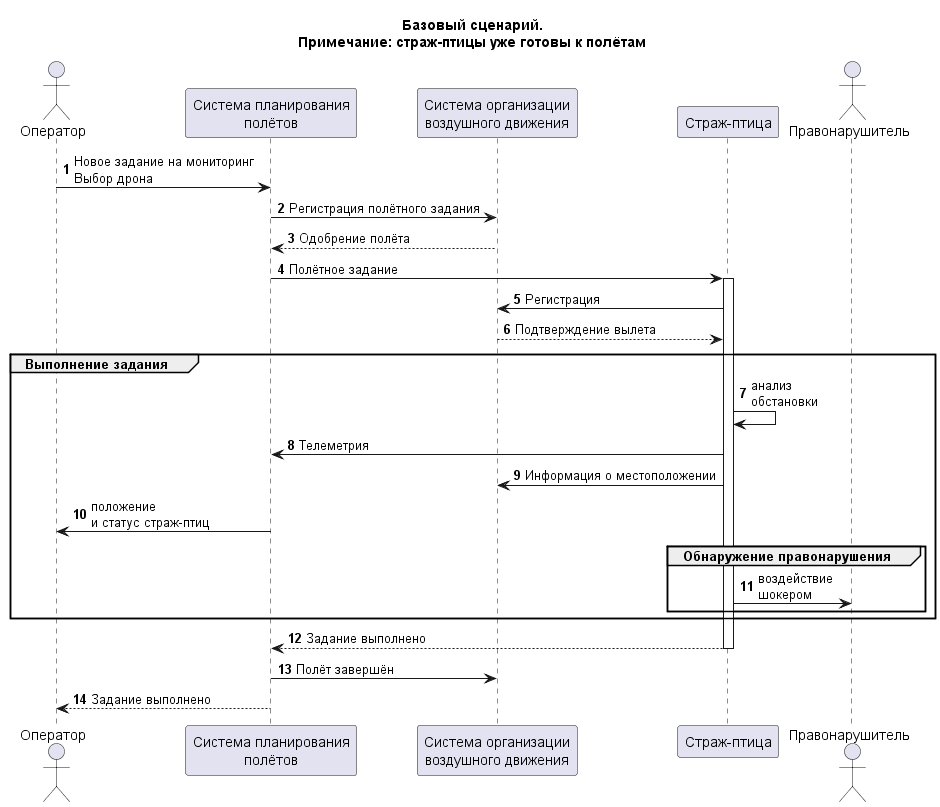

The diagram above was rendered by PlantUML. Its source (embedded in the PNG):
@startuml "Базовый сценарий"

title "Базовый сценарий.\nПримечание: страж-птицы уже готовы к полётам"

actor "Оператор" as admin
participant "Система планирования\nполётов" as plansys
participant "Система организации\nвоздушного движения" as gov
participant "Страж-птица" as drone
actor "Правонарушитель" as offender
autonumber

admin -> plansys: Новое задание на мониторинг\nВыбор дрона
plansys -> gov: Регистрация полётного задания
gov --> plansys: Одобрение полёта
plansys -> drone++: Полётное задание
drone -> gov: Регистрация 
gov --> drone: Подтверждение вылета
group Выполнение задания
drone -> drone: анализ\nобстановки
drone -> plansys: Телеметрия
drone -> gov: Информация о местоположении
plansys -> admin: положение \nи статус страж-птиц
group Обнаружение правонарушения
drone -> offender: воздействие\nшокером
end 
end
drone --> plansys--: Задание выполнено
plansys -> gov: Полёт завершён
plansys --> admin: Задание выполнено

@enduml